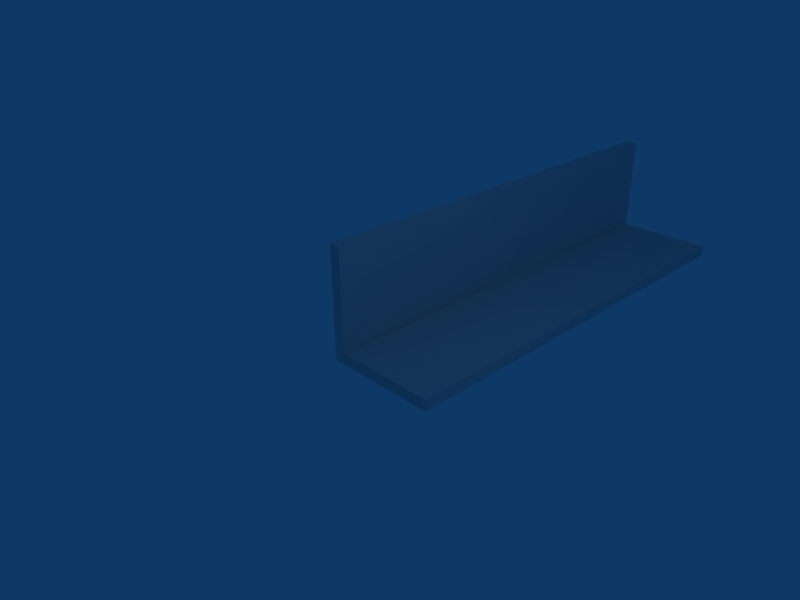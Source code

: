 # Source: worldbuilder_template_corner.blend  (saved by Blender 2.45.0; exported with 4.5.12 LTS)
import bpy
from mathutils import Matrix  # noqa: F401  (used for matrix-valued properties, if any)

bpy.ops.wm.read_factory_settings(use_empty=True)
scene = bpy.context.scene
scene.name = 'Scene'

# ---- collections
col_collection_1 = bpy.data.collections.new('Collection 1'); scene.collection.children.link(col_collection_1)

# ---- materials (node trees are filled in below, after node groups)
mat_material = bpy.data.materials.new('Material')
mat_material.alpha_threshold = 0.0
mat_material.roughness = 0.5
mat_material.line_color = (0.0, 0.0, 0.0, 1.0)

# ---- material node trees

# ---- world
world_world = bpy.data.worlds.new('World'); scene.world = world_world
world_world.color = (0.05656, 0.2208, 0.4)
world_world.use_sun_shadow = False
world_world.sun_shadow_jitter_overblur = 0.0
world_world.cycles.sampling_method = 'MANUAL'
world_world.cycles.sample_map_resolution = 256

# ---- cameras
cam_camera = bpy.data.cameras.new('Camera')
cam_camera.passepartout_alpha = 0.2
cam_camera.clip_end = 100.0
cam_camera.lens = 35.0
cam_camera.ortho_scale = 7.314
cam_camera.show_passepartout = False
cam_camera.show_safe_areas = True
cam_camera.dof.focus_distance = 0.0
cam_camera.dof.aperture_fstop = 128.0

# ---- lights
light_spot = bpy.data.lights.new('Spot', 'POINT')
light_spot.transmission_factor = 0.0
light_spot.cutoff_distance = 30.0
light_spot.energy = 100.0
light_spot.shadow_buffer_clip_start = 1.001
light_spot.shadow_soft_size = 1.0
light_spot.shadow_maximum_resolution = 0.006
light_spot.use_absolute_resolution = True
light_spot.cycles.use_multiple_importance_sampling = False

# ---- meshes
me_cube = bpy.data.meshes.new('Cube')
me_cube.from_pydata([(-0.8, 8.0, 0.0), (-0.8, -10.0, 0.0), (-1.0, -10.0, 0.0), (-0.8, 8.0, 2.0), (-0.8, -10.0, 2.0), (-1.0, -10.0, 2.0), (1.0, 10.0, 0.0), (1.0, 8.0, 0.0), (-1.0, 10.0, 0.0), (1.0, 10.0, 2.0), (1.0, 8.0, 2.0), (-1.0, 10.0, 2.0)], [], [(8, 0, 1, 2), (11, 5, 4, 3), (3, 0, 8, 11), (0, 3, 4, 1), (1, 4, 5, 2), (11, 8, 2, 5), (0, 8, 6, 7), (9, 11, 3, 10), (6, 9, 10, 7), (3, 0, 7, 10), (9, 6, 8, 11)])
_uv = me_cube.uv_layers.new(name='UVTex')
_uv.uv.foreach_set('vector', [1.0, 0.0, 1.0, 0.0, 0.0, 0.0, 2.384e-07, 0.0, 1.0, 1.0, 4.47e-07, 1.0, 2.384e-07, 1.0, 1.0, 1.0, 1.0, 1.0, 1.0, 0.0, 1.0, 0.0, 1.0, 1.0, 1.0, 0.0, 1.0, 1.0, 2.384e-07, 1.0, 0.0, 0.0, 0.0, 0.0, 2.384e-07, 1.0, 4.47e-07, 1.0, 2.384e-07, 0.0, 1.0, 1.0, 1.0, 0.0, 2.384e-07, 0.0, 4.47e-07, 1.0, 0.0, 0.0, 2.384e-07, 0.0, 1.0, 0.0, 1.0, 0.0, 1.0, 1.0, 4.47e-07, 1.0, 2.384e-07, 1.0, 1.0, 1.0, 1.0, 0.0, 1.0, 1.0, 1.0, 1.0, 1.0, 0.0, 2.384e-07, 1.0, 0.0, 0.0, 1.0, 0.0, 1.0, 1.0, 1.0, 1.0, 1.0, 0.0, 2.384e-07, 0.0, 4.47e-07, 1.0])
me_cube.materials.append(mat_material)
me_cube.use_remesh_preserve_volume = False
me_cube.use_remesh_preserve_attributes = False
me_cube.use_mirror_vertex_groups = False
me_cube.update()

# ---- objects
ob_empty = bpy.data.objects.new('Empty', None)
ob_cube = bpy.data.objects.new('Cube', me_cube)
ob_lamp = bpy.data.objects.new('Lamp', light_spot)
ob_camera = bpy.data.objects.new('Camera', cam_camera)

# ---- transforms, parenting, visibility, modifiers, constraints
ob_empty.location = (0.0, 0.0, 0.0)
ob_empty.lock_rotations_4d = False
ob_empty.empty_display_type = 'ARROWS'
ob_empty.empty_image_offset = (0.0, 0.0)
ob_empty.color = (0.0, 0.0, 0.0, 1.0)
ob_empty.lineart.crease_threshold = 0.0
ob_cube.location = (0.0, 0.0, 0.0)
ob_cube.rotation_euler = (-1.571, -0.0, 0.0)
ob_cube.scale = (1.0, 0.1, 4.0)
ob_cube.lock_rotations_4d = False
ob_cube.empty_display_type = 'ARROWS'
ob_cube.color = (0.0, 0.0, 0.0, 1.0)
ob_cube.lineart.crease_threshold = 0.0
ob_lamp.location = (4.076, 1.005, 5.904)
ob_lamp.rotation_euler = (0.6503, 0.05522, 1.866)
ob_lamp.lock_rotations_4d = False
ob_lamp.empty_display_type = 'ARROWS'
ob_lamp.color = (0.0, 0.0, 0.0, 0.0)
ob_lamp.lineart.crease_threshold = 0.0
ob_camera.location = (7.481, -6.508, 5.344)
ob_camera.rotation_euler = (1.109, 0.01082, 0.8149)
ob_camera.lock_rotations_4d = False
ob_camera.empty_display_type = 'ARROWS'
ob_camera.color = (0.0, 0.0, 0.0, 0.0)
ob_camera.display_type = 'WIRE'
ob_camera.lineart.crease_threshold = 0.0

# ---- collection membership
col_collection_1.objects.link(ob_empty)
col_collection_1.objects.link(ob_cube)
col_collection_1.objects.link(ob_lamp)
col_collection_1.objects.link(ob_camera)

# ---- scene / render settings (as saved in the file)
scene.camera = ob_camera
scene.frame_start = 1; scene.frame_end = 250; scene.frame_set(1)
scene.render.engine = 'BLENDER_EEVEE_NEXT'
scene.render.image_settings.file_format = 'JPEG'
scene.render.image_settings.color_mode = 'RGB'
scene.render.image_settings.compression = 90
scene.render.resolution_x = 800
scene.render.resolution_y = 600
scene.render.pixel_aspect_x = 100.0
scene.render.pixel_aspect_y = 100.0
scene.render.fps = 25
scene.render.dither_intensity = 0.0
scene.render.use_compositing = False
scene.render.use_sequencer = False
scene.render.bake_margin = 2
scene.render.bake_bias = 0.0
scene.render.use_stamp_time = False
scene.render.use_stamp_date = False
scene.render.use_stamp_frame = False
scene.render.use_stamp_camera = False
scene.render.use_stamp_scene = False
scene.render.use_stamp_filename = False
scene.render.use_stamp_render_time = False
scene.render.stamp_font_size = 0
scene.cycles.use_denoising = False
scene.cycles.samples = 10
scene.cycles.sampling_pattern = 'TABULATED_SOBOL'
scene.cycles.light_sampling_threshold = 0.0
scene.cycles.use_adaptive_sampling = False
scene.cycles.use_light_tree = False
scene.cycles.blur_glossy = 0.0
scene.cycles.volume_bounces = 1
scene.cycles.pixel_filter_type = 'GAUSSIAN'
scene.cycles.sample_clamp_indirect = 0.0
scene.view_settings.view_transform = 'Raw'
bpy.context.view_layer.update()
